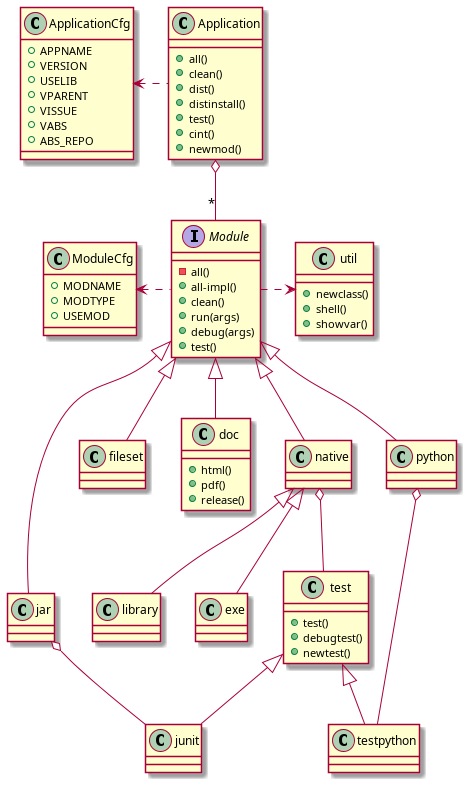

The diagram above was rendered by PlantUML. Its source (embedded in the PNG):
@startuml abs-class-uml.png
class Application {
	+ all()
	+ clean()
	+ dist()
	+ distinstall()
	+ test()
	+ cint()
	+ newmod()
}
class ApplicationCfg {
	+ APPNAME
	+ VERSION
	+ USELIB
	+ VPARENT
	+ VISSUE
	+ VABS
	+ ABS_REPO
}
ApplicationCfg <. Application
interface Module {
	- all()
	+ all-impl()
	+ clean()
	+ run(args)
	+ debug(args)
	+ test()
}
class ModuleCfg {
	+ MODNAME
	+ MODTYPE
	+ USEMOD
}
ModuleCfg <. Module
Application o-- "*" Module
Module <|-- native
native <|-- library
native <|-- exe
class test {
	+ test()
	+ debugtest()
	+ newtest()
}
native o-- test
Module <|-- fileset
class doc {
	+ html()
	+ pdf()
	+ release()
}
Module <|-- doc
Module <|-- jar
jar o-- junit
test <|-- junit
Module <|-- python
python o-- testpython
test <|-- testpython
class util {
	+ newclass()
	+ shell()
	+ showvar()
}
Module .> util

@enduml